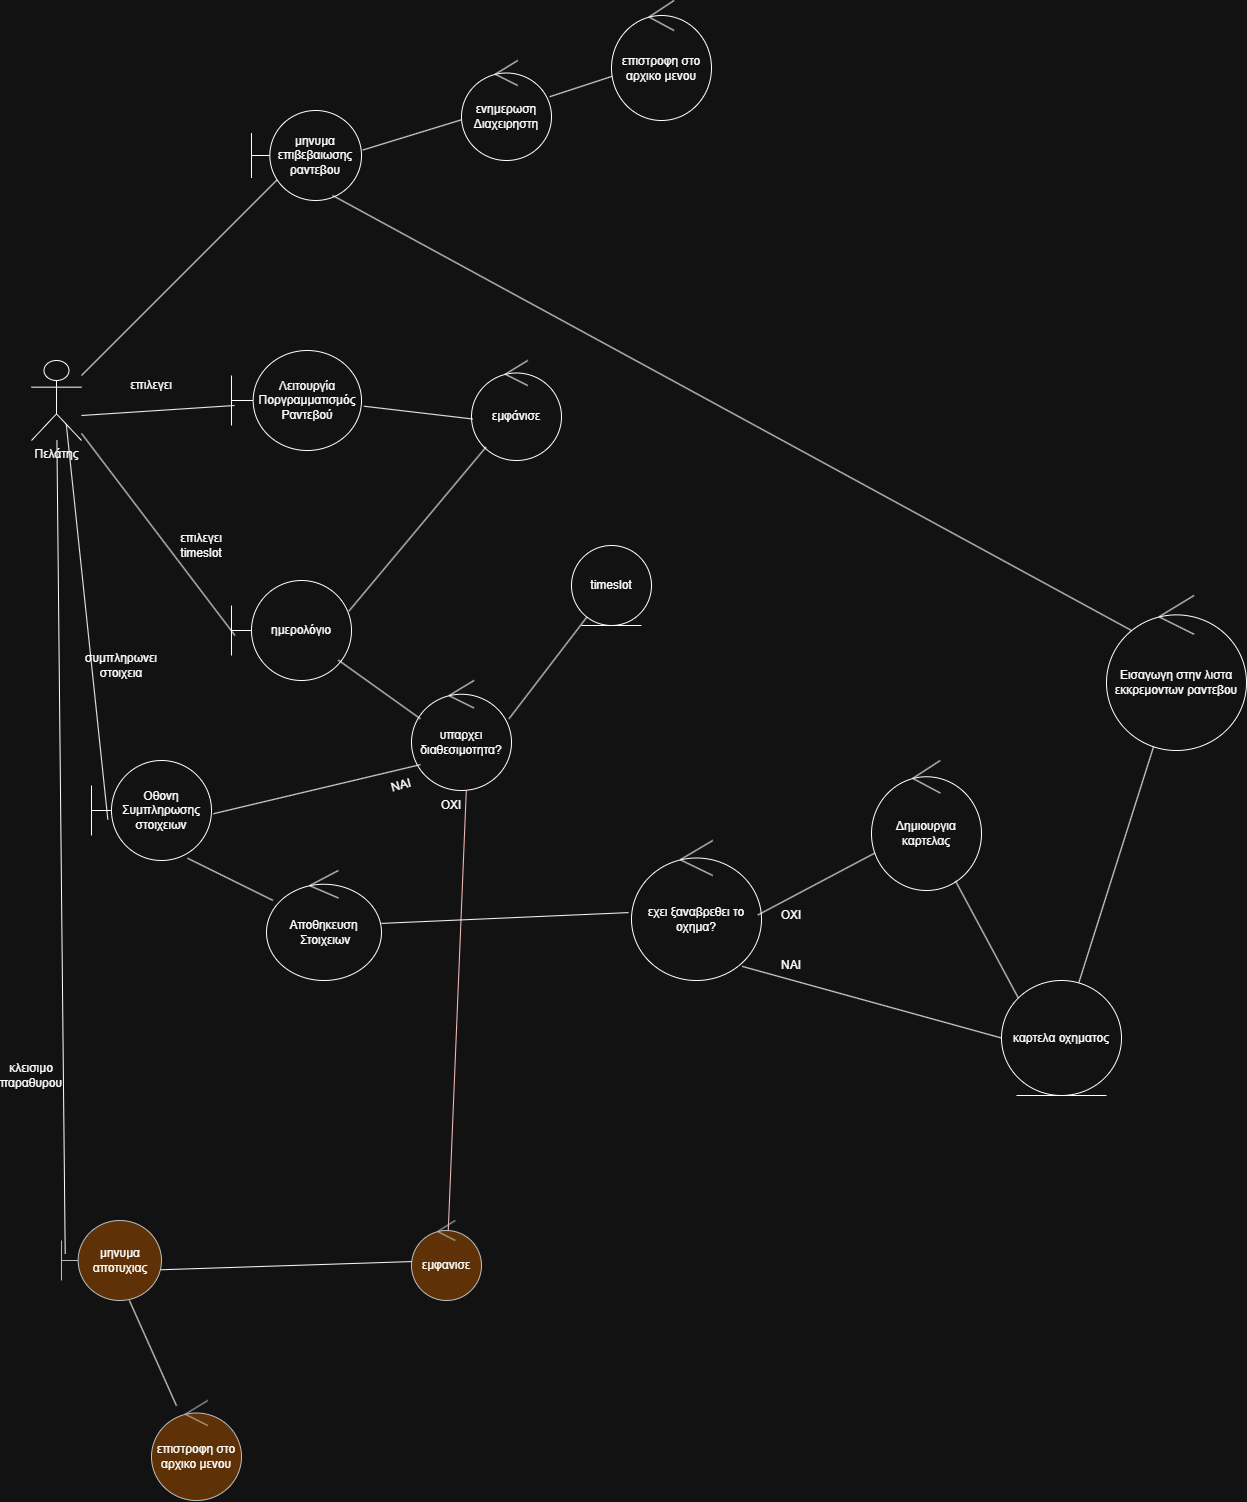

The diagram above was exported from draw.io. Its source (the exported page's mxGraphModel, read from the mxfile embedded in the PNG):
<mxGraphModel dx="1511" dy="2678" grid="1" gridSize="10" guides="1" tooltips="1" connect="1" arrows="1" fold="1" page="1" pageScale="1" pageWidth="850" pageHeight="1100" math="0" shadow="0">
  <root>
    <mxCell id="0" />
    <mxCell id="1" parent="0" />
    <mxCell id="fJjsAp6l5ox8mvgu7fkn-1" parent="1" style="shape=umlActor;verticalLabelPosition=bottom;verticalAlign=top;html=1;" value="Πελάτης&lt;div&gt;&lt;br&gt;&lt;/div&gt;" vertex="1">
      <mxGeometry height="80" width="50" x="60" y="80" as="geometry" />
    </mxCell>
    <mxCell id="fJjsAp6l5ox8mvgu7fkn-6" parent="1" style="shape=umlBoundary;whiteSpace=wrap;html=1;" value="Λειτουργία Ποργραμματισμός Ραντεβού" vertex="1">
      <mxGeometry height="100" width="130" x="260" y="70" as="geometry" />
    </mxCell>
    <mxCell id="fJjsAp6l5ox8mvgu7fkn-9" parent="1" style="shape=umlBoundary;whiteSpace=wrap;html=1;" value="ημερολόγιο" vertex="1">
      <mxGeometry height="100" width="120" x="260" y="300" as="geometry" />
    </mxCell>
    <mxCell id="fJjsAp6l5ox8mvgu7fkn-10" parent="1" style="shape=umlBoundary;whiteSpace=wrap;html=1;" value="Οθονη Συμπληρωσης στοιχειων" vertex="1">
      <mxGeometry height="100" width="120" x="120" y="480" as="geometry" />
    </mxCell>
    <mxCell id="fJjsAp6l5ox8mvgu7fkn-15" edge="1" parent="1" style="endArrow=none;html=1;rounded=0;entryX=0.023;entryY=0.55;entryDx=0;entryDy=0;entryPerimeter=0;" target="fJjsAp6l5ox8mvgu7fkn-6" value="">
      <mxGeometry height="50" relative="1" width="50" as="geometry">
        <mxPoint x="110" y="135" as="sourcePoint" />
        <mxPoint x="210" y="85" as="targetPoint" />
      </mxGeometry>
    </mxCell>
    <mxCell id="fJjsAp6l5ox8mvgu7fkn-16" edge="1" parent="1" source="fJjsAp6l5ox8mvgu7fkn-9" style="endArrow=none;html=1;rounded=0;exitX=0.029;exitY=0.55;exitDx=0;exitDy=0;exitPerimeter=0;" target="fJjsAp6l5ox8mvgu7fkn-1" value="">
      <mxGeometry height="50" relative="1" width="50" as="geometry">
        <Array as="points" />
        <mxPoint x="410" y="330" as="sourcePoint" />
        <mxPoint x="460" y="280" as="targetPoint" />
      </mxGeometry>
    </mxCell>
    <mxCell id="fJjsAp6l5ox8mvgu7fkn-17" edge="1" parent="1" source="fJjsAp6l5ox8mvgu7fkn-10" style="endArrow=none;html=1;rounded=0;entryX=0.696;entryY=0.798;entryDx=0;entryDy=0;entryPerimeter=0;exitX=0.136;exitY=0.59;exitDx=0;exitDy=0;exitPerimeter=0;" target="fJjsAp6l5ox8mvgu7fkn-1" value="">
      <mxGeometry height="50" relative="1" width="50" as="geometry">
        <mxPoint x="400" y="310" as="sourcePoint" />
        <mxPoint x="440" y="280" as="targetPoint" />
      </mxGeometry>
    </mxCell>
    <mxCell id="fJjsAp6l5ox8mvgu7fkn-19" parent="1" style="text;html=1;whiteSpace=wrap;strokeColor=none;fillColor=none;align=center;verticalAlign=middle;rounded=0;" value="επιλεγει" vertex="1">
      <mxGeometry height="30" width="60" x="150" y="90" as="geometry" />
    </mxCell>
    <mxCell id="fJjsAp6l5ox8mvgu7fkn-20" parent="1" style="text;html=1;whiteSpace=wrap;strokeColor=none;fillColor=none;align=center;verticalAlign=middle;rounded=0;rotation=0;" value="επιλεγει timeslot" vertex="1">
      <mxGeometry height="30" width="60" x="200" y="250" as="geometry" />
    </mxCell>
    <mxCell id="fJjsAp6l5ox8mvgu7fkn-21" parent="1" style="text;html=1;whiteSpace=wrap;strokeColor=none;fillColor=none;align=center;verticalAlign=middle;rounded=0;" value="συμπληρωνει στοιχεια" vertex="1">
      <mxGeometry height="30" width="60" x="120" y="370" as="geometry" />
    </mxCell>
    <mxCell id="fJjsAp6l5ox8mvgu7fkn-23" parent="1" style="ellipse;shape=umlControl;whiteSpace=wrap;html=1;" value="εμφάνισε" vertex="1">
      <mxGeometry height="100" width="90" x="500" y="80" as="geometry" />
    </mxCell>
    <mxCell id="fJjsAp6l5ox8mvgu7fkn-24" edge="1" parent="1" source="fJjsAp6l5ox8mvgu7fkn-6" style="endArrow=none;html=1;rounded=0;entryX=0.013;entryY=0.585;entryDx=0;entryDy=0;entryPerimeter=0;exitX=1.018;exitY=0.557;exitDx=0;exitDy=0;exitPerimeter=0;" target="fJjsAp6l5ox8mvgu7fkn-23" value="">
      <mxGeometry height="50" relative="1" width="50" as="geometry">
        <mxPoint x="400" y="290" as="sourcePoint" />
        <mxPoint x="450" y="240" as="targetPoint" />
      </mxGeometry>
    </mxCell>
    <mxCell id="fJjsAp6l5ox8mvgu7fkn-25" edge="1" parent="1" source="fJjsAp6l5ox8mvgu7fkn-9" style="endArrow=none;html=1;rounded=0;exitX=0.979;exitY=0.305;exitDx=0;exitDy=0;exitPerimeter=0;" target="fJjsAp6l5ox8mvgu7fkn-23" value="">
      <mxGeometry height="50" relative="1" width="50" as="geometry">
        <Array as="points" />
        <mxPoint x="390" y="120" as="sourcePoint" />
        <mxPoint x="499" y="133" as="targetPoint" />
      </mxGeometry>
    </mxCell>
    <mxCell id="fJjsAp6l5ox8mvgu7fkn-26" parent="1" style="ellipse;shape=umlControl;whiteSpace=wrap;html=1;" value="υπαρχει διαθεσιμοτητα?" vertex="1">
      <mxGeometry height="110" width="100" x="440" y="400" as="geometry" />
    </mxCell>
    <mxCell id="fJjsAp6l5ox8mvgu7fkn-27" edge="1" parent="1" source="fJjsAp6l5ox8mvgu7fkn-9" style="endArrow=none;html=1;rounded=0;exitX=0.89;exitY=0.796;exitDx=0;exitDy=0;exitPerimeter=0;entryX=0.089;entryY=0.348;entryDx=0;entryDy=0;entryPerimeter=0;" target="fJjsAp6l5ox8mvgu7fkn-26" value="">
      <mxGeometry height="50" relative="1" width="50" as="geometry">
        <mxPoint x="400" y="470" as="sourcePoint" />
        <mxPoint x="450" y="420" as="targetPoint" />
      </mxGeometry>
    </mxCell>
    <mxCell id="fJjsAp6l5ox8mvgu7fkn-28" edge="1" parent="1" source="fJjsAp6l5ox8mvgu7fkn-10" style="endArrow=none;html=1;rounded=0;exitX=1.017;exitY=0.532;exitDx=0;exitDy=0;exitPerimeter=0;entryX=0.089;entryY=0.765;entryDx=0;entryDy=0;entryPerimeter=0;" target="fJjsAp6l5ox8mvgu7fkn-26" value="">
      <mxGeometry height="50" relative="1" width="50" as="geometry">
        <mxPoint x="400" y="470" as="sourcePoint" />
        <mxPoint x="450" y="420" as="targetPoint" />
      </mxGeometry>
    </mxCell>
    <mxCell id="fJjsAp6l5ox8mvgu7fkn-29" parent="1" style="text;html=1;whiteSpace=wrap;strokeColor=none;fillColor=none;align=center;verticalAlign=middle;rounded=0;rotation=-15;" value="ΝΑΙ" vertex="1">
      <mxGeometry height="70" width="50" x="405" y="470" as="geometry" />
    </mxCell>
    <mxCell id="fJjsAp6l5ox8mvgu7fkn-30" edge="1" parent="1" source="fJjsAp6l5ox8mvgu7fkn-31" style="endArrow=none;html=1;rounded=0;fillColor=#a20025;strokeColor=#6F0000;entryX=0.548;entryY=0.998;entryDx=0;entryDy=0;entryPerimeter=0;exitX=0.523;exitY=0.167;exitDx=0;exitDy=0;exitPerimeter=0;" target="fJjsAp6l5ox8mvgu7fkn-26" value="">
      <mxGeometry height="50" relative="1" width="50" as="geometry">
        <mxPoint x="490" y="810" as="sourcePoint" />
        <mxPoint x="450" y="420" as="targetPoint" />
      </mxGeometry>
    </mxCell>
    <mxCell id="fJjsAp6l5ox8mvgu7fkn-31" parent="1" style="ellipse;shape=umlControl;whiteSpace=wrap;html=1;fillColor=#ffcc99;strokeColor=#36393d;" value="εμφανισε" vertex="1">
      <mxGeometry height="80" width="70" x="440" y="940" as="geometry" />
    </mxCell>
    <mxCell id="fJjsAp6l5ox8mvgu7fkn-32" parent="1" style="text;html=1;whiteSpace=wrap;strokeColor=none;fillColor=none;align=center;verticalAlign=middle;rounded=0;" value="ΟΧΙ" vertex="1">
      <mxGeometry height="30" width="60" x="450" y="510" as="geometry" />
    </mxCell>
    <mxCell id="fJjsAp6l5ox8mvgu7fkn-33" edge="1" parent="1" source="fJjsAp6l5ox8mvgu7fkn-35" style="endArrow=none;html=1;rounded=0;exitX=0.965;exitY=0.617;exitDx=0;exitDy=0;exitPerimeter=0;" target="fJjsAp6l5ox8mvgu7fkn-31" value="">
      <mxGeometry height="50" relative="1" width="50" as="geometry">
        <mxPoint x="390" y="850" as="sourcePoint" />
        <mxPoint x="450" y="740" as="targetPoint" />
      </mxGeometry>
    </mxCell>
    <mxCell id="fJjsAp6l5ox8mvgu7fkn-35" parent="1" style="shape=umlBoundary;whiteSpace=wrap;html=1;fillColor=#ffcc99;strokeColor=#36393d;" value="μηνυμα αποτυχιας" vertex="1">
      <mxGeometry height="80" width="100" x="90" y="940" as="geometry" />
    </mxCell>
    <mxCell id="fJjsAp6l5ox8mvgu7fkn-36" edge="1" parent="1" source="fJjsAp6l5ox8mvgu7fkn-35" style="endArrow=none;html=1;rounded=0;exitX=0.037;exitY=0.417;exitDx=0;exitDy=0;exitPerimeter=0;" target="fJjsAp6l5ox8mvgu7fkn-1" value="">
      <mxGeometry height="50" relative="1" width="50" as="geometry">
        <mxPoint x="400" y="510" as="sourcePoint" />
        <mxPoint x="450" y="460" as="targetPoint" />
      </mxGeometry>
    </mxCell>
    <mxCell id="fJjsAp6l5ox8mvgu7fkn-37" parent="1" style="text;html=1;whiteSpace=wrap;strokeColor=none;fillColor=none;align=center;verticalAlign=middle;rounded=0;" value="κλεισιμο παραθυρου" vertex="1">
      <mxGeometry height="30" width="60" x="30" y="780" as="geometry" />
    </mxCell>
    <mxCell id="fJjsAp6l5ox8mvgu7fkn-38" edge="1" parent="1" source="fJjsAp6l5ox8mvgu7fkn-39" style="endArrow=none;html=1;rounded=0;exitX=-0.023;exitY=0.515;exitDx=0;exitDy=0;exitPerimeter=0;" target="fJjsAp6l5ox8mvgu7fkn-59" value="">
      <mxGeometry height="50" relative="1" width="50" as="geometry">
        <mxPoint x="320" y="590" as="sourcePoint" />
        <mxPoint x="450" y="450" as="targetPoint" />
      </mxGeometry>
    </mxCell>
    <mxCell id="fJjsAp6l5ox8mvgu7fkn-39" parent="1" style="ellipse;shape=umlControl;whiteSpace=wrap;html=1;" value="εχει ξαναβρεθει το οχημα?" vertex="1">
      <mxGeometry height="140" width="130" x="660" y="560" as="geometry" />
    </mxCell>
    <mxCell id="fJjsAp6l5ox8mvgu7fkn-40" edge="1" parent="1" source="fJjsAp6l5ox8mvgu7fkn-39" style="endArrow=none;html=1;rounded=0;exitX=0.972;exitY=0.532;exitDx=0;exitDy=0;exitPerimeter=0;" target="fJjsAp6l5ox8mvgu7fkn-41" value="">
      <mxGeometry height="50" relative="1" width="50" as="geometry">
        <mxPoint x="400" y="500" as="sourcePoint" />
        <mxPoint x="540" y="640" as="targetPoint" />
      </mxGeometry>
    </mxCell>
    <mxCell id="fJjsAp6l5ox8mvgu7fkn-41" parent="1" style="ellipse;shape=umlControl;whiteSpace=wrap;html=1;" value="Δημιουργια καρτελας" vertex="1">
      <mxGeometry height="130" width="110" x="900" y="480" as="geometry" />
    </mxCell>
    <mxCell id="fJjsAp6l5ox8mvgu7fkn-42" parent="1" style="text;html=1;whiteSpace=wrap;strokeColor=none;fillColor=none;align=center;verticalAlign=middle;rounded=0;" value="ΟΧΙ" vertex="1">
      <mxGeometry height="30" width="60" x="790" y="620" as="geometry" />
    </mxCell>
    <mxCell id="fJjsAp6l5ox8mvgu7fkn-43" edge="1" parent="1" source="fJjsAp6l5ox8mvgu7fkn-62" style="endArrow=none;html=1;rounded=0;" target="fJjsAp6l5ox8mvgu7fkn-46" value="">
      <mxGeometry height="50" relative="1" width="50" as="geometry">
        <mxPoint x="590" y="637.44" as="sourcePoint" />
        <mxPoint x="1098.0565758190605" y="499.9645822811872" as="targetPoint" />
      </mxGeometry>
    </mxCell>
    <mxCell id="fJjsAp6l5ox8mvgu7fkn-46" parent="1" style="ellipse;shape=umlControl;whiteSpace=wrap;html=1;" value="Εισαγωγη στην λιστα εκκρεμοντων ραντεβου" vertex="1">
      <mxGeometry height="155" width="140" x="1135" y="315" as="geometry" />
    </mxCell>
    <mxCell id="fJjsAp6l5ox8mvgu7fkn-47" edge="1" parent="1" source="fJjsAp6l5ox8mvgu7fkn-26" style="endArrow=none;html=1;rounded=0;exitX=0.975;exitY=0.348;exitDx=0;exitDy=0;exitPerimeter=0;" target="fJjsAp6l5ox8mvgu7fkn-48" value="">
      <mxGeometry height="50" relative="1" width="50" as="geometry">
        <mxPoint x="560" y="500" as="sourcePoint" />
        <mxPoint x="620" y="330" as="targetPoint" />
      </mxGeometry>
    </mxCell>
    <mxCell id="fJjsAp6l5ox8mvgu7fkn-48" parent="1" style="ellipse;shape=umlEntity;whiteSpace=wrap;html=1;" value="timeslot" vertex="1">
      <mxGeometry height="80" width="80" x="600" y="265" as="geometry" />
    </mxCell>
    <mxCell id="fJjsAp6l5ox8mvgu7fkn-49" edge="1" parent="1" source="fJjsAp6l5ox8mvgu7fkn-50" style="endArrow=none;html=1;rounded=0;exitX=0.239;exitY=0.763;exitDx=0;exitDy=0;exitPerimeter=0;" target="fJjsAp6l5ox8mvgu7fkn-1" value="">
      <mxGeometry height="50" relative="1" width="50" as="geometry">
        <mxPoint x="300" y="-90" as="sourcePoint" />
        <mxPoint x="610" y="450" as="targetPoint" />
      </mxGeometry>
    </mxCell>
    <mxCell id="fJjsAp6l5ox8mvgu7fkn-50" parent="1" style="shape=umlBoundary;whiteSpace=wrap;html=1;" value="μηνυμα επιβεβαιωσης&lt;div&gt;ραντεβου&lt;/div&gt;" vertex="1">
      <mxGeometry height="90" width="110" x="280" y="-170" as="geometry" />
    </mxCell>
    <mxCell id="fJjsAp6l5ox8mvgu7fkn-51" edge="1" parent="1" source="fJjsAp6l5ox8mvgu7fkn-52" style="endArrow=none;html=1;rounded=0;entryX=1.012;entryY=0.439;entryDx=0;entryDy=0;entryPerimeter=0;exitX=-0.008;exitY=0.595;exitDx=0;exitDy=0;exitPerimeter=0;" target="fJjsAp6l5ox8mvgu7fkn-50" value="">
      <mxGeometry height="50" relative="1" width="50" as="geometry">
        <mxPoint x="480" y="-120" as="sourcePoint" />
        <mxPoint x="610" y="90" as="targetPoint" />
      </mxGeometry>
    </mxCell>
    <mxCell id="fJjsAp6l5ox8mvgu7fkn-52" parent="1" style="ellipse;shape=umlControl;whiteSpace=wrap;html=1;" value="ενημερωση Διαχειρηστη" vertex="1">
      <mxGeometry height="100" width="90" x="490" y="-220" as="geometry" />
    </mxCell>
    <mxCell id="fJjsAp6l5ox8mvgu7fkn-57" edge="1" parent="1" source="fJjsAp6l5ox8mvgu7fkn-62" style="endArrow=none;html=1;rounded=0;entryX=0.851;entryY=0.899;entryDx=0;entryDy=0;entryPerimeter=0;exitX=0;exitY=0.5;exitDx=0;exitDy=0;" target="fJjsAp6l5ox8mvgu7fkn-39" value="">
      <mxGeometry height="50" relative="1" width="50" as="geometry">
        <mxPoint x="1060" y="820" as="sourcePoint" />
        <mxPoint x="480" y="560" as="targetPoint" />
      </mxGeometry>
    </mxCell>
    <mxCell id="fJjsAp6l5ox8mvgu7fkn-58" parent="1" style="text;html=1;whiteSpace=wrap;strokeColor=none;fillColor=none;align=center;verticalAlign=middle;rounded=0;" value="ΝΑΙ" vertex="1">
      <mxGeometry height="30" width="60" x="790" y="670" as="geometry" />
    </mxCell>
    <mxCell id="fJjsAp6l5ox8mvgu7fkn-59" parent="1" style="ellipse;shape=umlControl;whiteSpace=wrap;html=1;" value="Αποθηκευση&lt;div&gt;&amp;nbsp;Στοιχειων&lt;/div&gt;" vertex="1">
      <mxGeometry height="110" width="115" x="295" y="590" as="geometry" />
    </mxCell>
    <mxCell id="fJjsAp6l5ox8mvgu7fkn-61" edge="1" parent="1" source="fJjsAp6l5ox8mvgu7fkn-59" style="endArrow=none;html=1;rounded=0;entryX=0.8;entryY=0.977;entryDx=0;entryDy=0;entryPerimeter=0;" target="fJjsAp6l5ox8mvgu7fkn-10" value="">
      <mxGeometry height="50" relative="1" width="50" as="geometry">
        <mxPoint x="430" y="610" as="sourcePoint" />
        <mxPoint x="480" y="560" as="targetPoint" />
      </mxGeometry>
    </mxCell>
    <mxCell id="fJjsAp6l5ox8mvgu7fkn-62" parent="1" style="ellipse;shape=umlEntity;whiteSpace=wrap;html=1;" value="καρτελα οχηματος" vertex="1">
      <mxGeometry height="115" width="120" x="1030" y="700" as="geometry" />
    </mxCell>
    <mxCell id="fJjsAp6l5ox8mvgu7fkn-64" edge="1" parent="1" source="fJjsAp6l5ox8mvgu7fkn-41" style="endArrow=none;html=1;rounded=0;exitX=0.764;exitY=0.927;exitDx=0;exitDy=0;exitPerimeter=0;entryX=0;entryY=0;entryDx=0;entryDy=0;" target="fJjsAp6l5ox8mvgu7fkn-62" value="">
      <mxGeometry height="50" relative="1" width="50" as="geometry">
        <mxPoint x="390" y="640" as="sourcePoint" />
        <mxPoint x="440" y="590" as="targetPoint" />
      </mxGeometry>
    </mxCell>
    <mxCell id="fJjsAp6l5ox8mvgu7fkn-65" edge="1" parent="1" source="fJjsAp6l5ox8mvgu7fkn-50" style="endArrow=none;html=1;rounded=0;entryX=0.179;entryY=0.226;entryDx=0;entryDy=0;entryPerimeter=0;exitX=0.737;exitY=0.944;exitDx=0;exitDy=0;exitPerimeter=0;" target="fJjsAp6l5ox8mvgu7fkn-46" value="">
      <mxGeometry height="50" relative="1" width="50" as="geometry">
        <mxPoint x="820" y="140" as="sourcePoint" />
        <mxPoint x="440" y="590" as="targetPoint" />
      </mxGeometry>
    </mxCell>
    <mxCell id="fJjsAp6l5ox8mvgu7fkn-66" edge="1" parent="1" source="fJjsAp6l5ox8mvgu7fkn-35" style="endArrow=none;html=1;rounded=0;" target="fJjsAp6l5ox8mvgu7fkn-67" value="">
      <mxGeometry height="50" relative="1" width="50" as="geometry">
        <mxPoint x="390" y="820" as="sourcePoint" />
        <mxPoint x="210" y="1130" as="targetPoint" />
      </mxGeometry>
    </mxCell>
    <mxCell id="fJjsAp6l5ox8mvgu7fkn-67" parent="1" style="ellipse;shape=umlControl;whiteSpace=wrap;html=1;fillColor=#ffcc99;strokeColor=#36393d;" value="επιστροφη στο αρχικο μενου" vertex="1">
      <mxGeometry height="100" width="90" x="180" y="1120" as="geometry" />
    </mxCell>
    <mxCell id="fJjsAp6l5ox8mvgu7fkn-68" edge="1" parent="1" source="fJjsAp6l5ox8mvgu7fkn-69" style="endArrow=none;html=1;rounded=0;" target="fJjsAp6l5ox8mvgu7fkn-52" value="">
      <mxGeometry height="50" relative="1" width="50" as="geometry">
        <mxPoint x="660" y="-190" as="sourcePoint" />
        <mxPoint x="440" y="50" as="targetPoint" />
      </mxGeometry>
    </mxCell>
    <mxCell id="fJjsAp6l5ox8mvgu7fkn-69" parent="1" style="ellipse;shape=umlControl;whiteSpace=wrap;html=1;" value="επιστροφη στο αρχικο μενου" vertex="1">
      <mxGeometry height="120" width="100" x="640" y="-280" as="geometry" />
    </mxCell>
  </root>
</mxGraphModel>